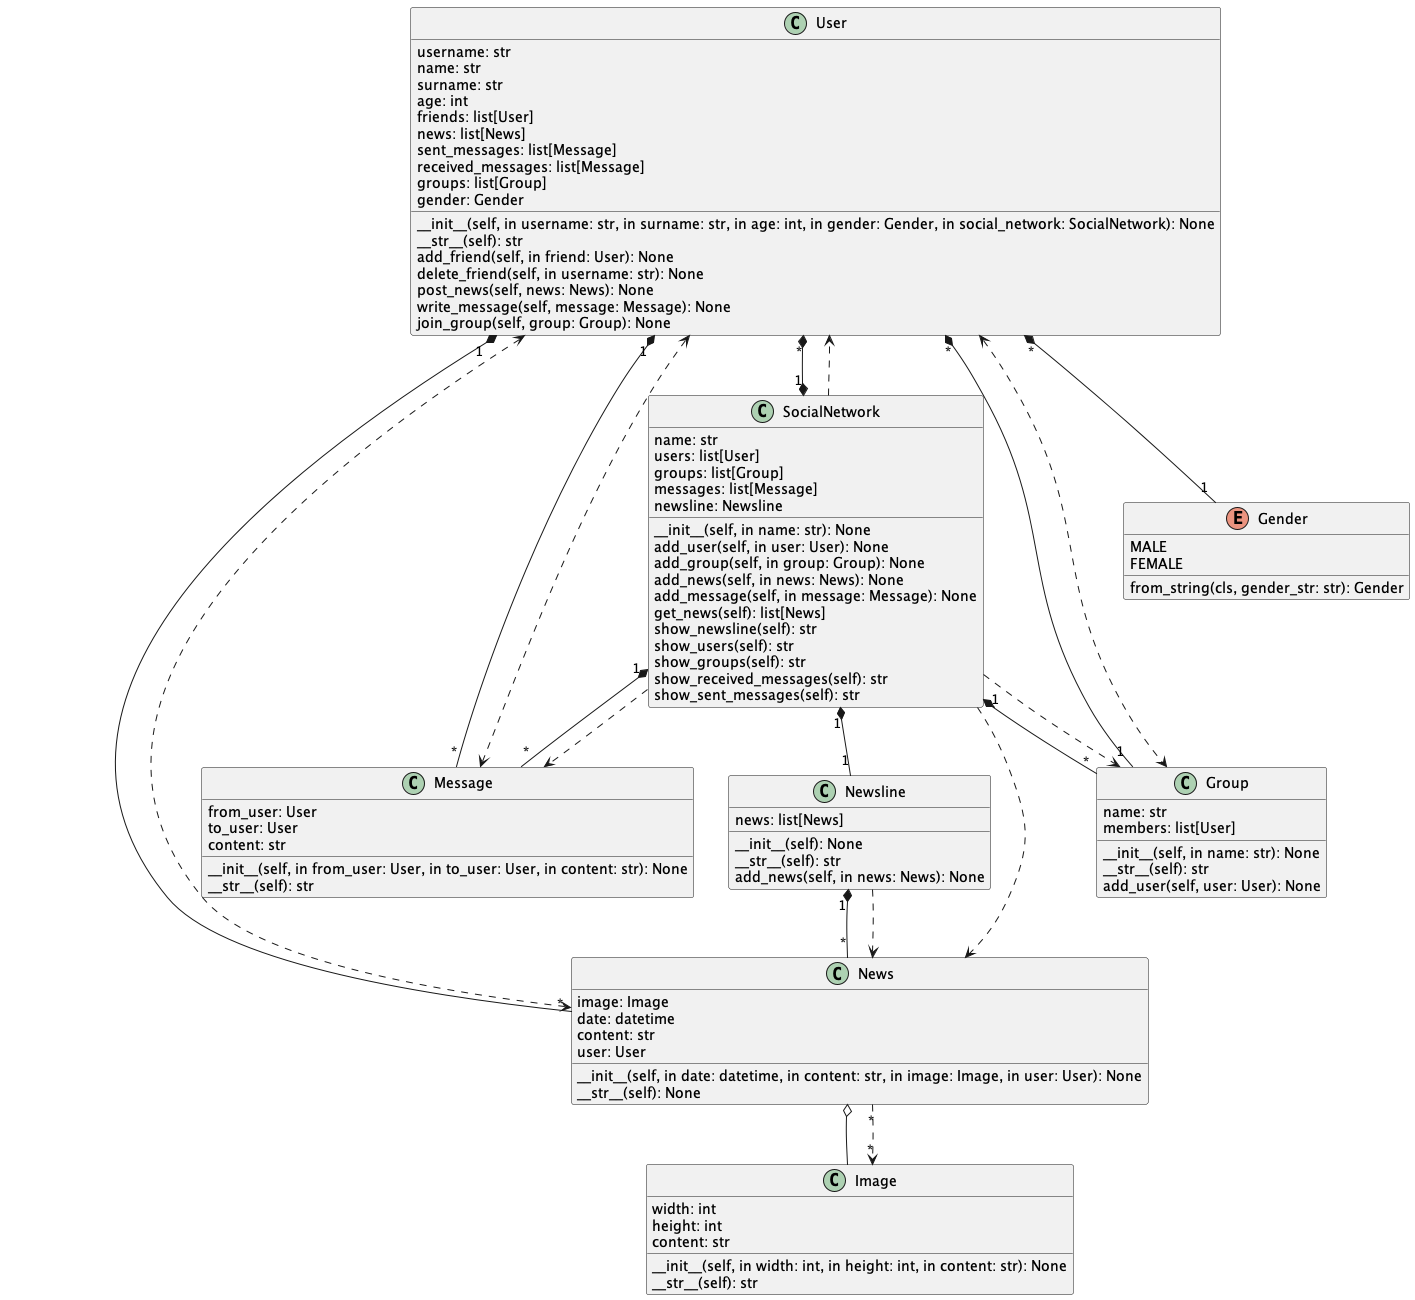

The diagram above was rendered by PlantUML. Its source (embedded in the PNG):
@startuml
'https://plantuml.com/class-diagram

class User {
    username: str
    name: str
    surname: str
    age: int
    friends: list[User]
    news: list[News]
    sent_messages: list[Message]
    received_messages: list[Message]
    groups: list[Group]
    gender: Gender

    __init__(self, in username: str, in surname: str, in age: int, in gender: Gender, in social_network: SocialNetwork): None
    __str__(self): str
    add_friend(self, in friend: User): None
    delete_friend(self, in username: str): None
    post_news(self, news: News): None
    write_message(self, message: Message): None
    join_group(self, group: Group): None
}

class Newsline {
    news: list[News]

    __init__(self): None
    __str__(self): str
    add_news(self, in news: News): None
}

class News {
    image: Image
    date: datetime
    content: str
    user: User

    __init__(self, in date: datetime, in content: str, in image: Image, in user: User): None
    __str__(self): None
}

class SocialNetwork {
    name: str
    users: list[User]
    groups: list[Group]
    messages: list[Message]
    newsline: Newsline

    __init__(self, in name: str): None
    add_user(self, in user: User): None
    add_group(self, in group: Group): None
    add_news(self, in news: News): None
    add_message(self, in message: Message): None
    get_news(self): list[News]
    show_newsline(self): str
    show_users(self): str
    show_groups(self): str
    show_received_messages(self): str
    show_sent_messages(self): str
}

class Image {
    width: int
    height: int
    content: str

    __init__(self, in width: int, in height: int, in content: str): None
    __str__(self): str
}

class Message{
    from_user: User
    to_user: User
    content: str

    __init__(self, in from_user: User, in to_user: User, in content: str): None
    __str__(self): str
}

class Group{
    name: str
    members: list[User]

    __init__(self, in name: str): None
    __str__(self): str
    add_user(self, user: User): None
}

enum Gender {
    MALE
    FEMALE

    from_string(cls, gender_str: str): Gender
}

User "1"*--"*" Message
User "*"*--"1" Gender
User "*"*--*"1" SocialNetwork
User "1"*--"*" News
User "*"*--"1" Group
Newsline "1"*--"*" News
SocialNetwork "1"*--"*" Message
SocialNetwork "1"*--"*" Group
SocialNetwork "1"*--"1" Newsline

News o-- Image

User <..> News
User <..> Message
User <..> Group
SocialNetwork ..> News
SocialNetwork ..> Message
SocialNetwork ..> Group
SocialNetwork ..> User
Newsline ..> News
News "*"..>"*" Image

@enduml